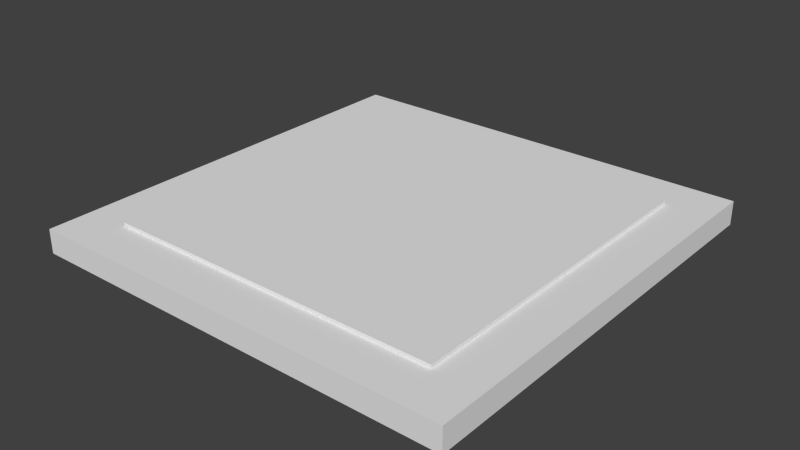 # Source: Checkerboard.blend  (saved by Blender 2.73.0; exported with 4.5.12 LTS)
import bpy
from mathutils import Matrix  # noqa: F401  (used for matrix-valued properties, if any)

bpy.ops.wm.read_factory_settings(use_empty=True)
scene = bpy.context.scene
scene.name = 'Scene'

# ---- collections
col_collection_1 = bpy.data.collections.new('Collection 1'); scene.collection.children.link(col_collection_1)

# ---- materials (node trees are filled in below, after node groups)
mat_material = bpy.data.materials.new('Material')
mat_material.alpha_threshold = 0.0
mat_material.use_transparent_shadow = False
mat_material.roughness = 0.5
mat_material.line_color = (0.0, 0.0, 0.0, 1.0)
mat_material_001 = bpy.data.materials.new('Material.001')
mat_material_001.alpha_threshold = 0.0
mat_material_001.use_transparent_shadow = False
mat_material_001.roughness = 0.5

# ---- material node trees

# ---- world
world_world = bpy.data.worlds.new('World'); scene.world = world_world
world_world.color = (0.05088, 0.05088, 0.05088)
world_world.use_sun_shadow = False
world_world.sun_shadow_jitter_overblur = 0.0
world_world.cycles.sampling_method = 'MANUAL'
world_world.cycles.sample_map_resolution = 256

# ---- meshes
me_cube = bpy.data.meshes.new('Cube')
me_cube.from_pydata([(-0.7896, -0.7896, -0.197), (-0.7896, 0.7896, -0.197), (0.7896, 0.7896, -0.197), (0.7896, -0.7896, -0.197), (-0.7896, -0.7896, 1.303), (-0.7896, 0.7896, 1.303), (0.7896, 0.7896, 1.303), (0.7896, -0.7896, 1.303), (-0.7896, 0.0, 1.303), (0.0, 0.7896, 1.303), (0.7896, 0.0, 1.303), (0.0, -0.7896, 1.303), (0.0, 0.0, 1.303), (-0.7896, 0.3948, 1.303), (0.3948, 0.7896, 1.303), (0.7896, -0.3948, 1.303), (-0.3948, -0.7896, 1.303), (-0.7896, -0.3948, 1.303), (-0.3948, 0.7896, 1.303), (0.7896, 0.3948, 1.303), (0.3948, -0.7896, 1.303), (-0.3948, 0.0, 1.303), (0.3948, 0.0, 1.303), (0.0, -0.3948, 1.303), (0.0, 0.3948, 1.303), (0.3948, 0.3948, 1.303), (0.3948, -0.3948, 1.303), (-0.3948, -0.3948, 1.303), (-0.3948, 0.3948, 1.303), (-0.7896, 0.5922, 1.303), (0.5922, 0.7896, 1.303), (0.7896, -0.5922, 1.303), (-0.5922, -0.7896, 1.303), (-0.7896, -0.1974, 1.303), (-0.1974, 0.7896, 1.303), (0.7896, 0.1974, 1.303), (0.1974, -0.7896, 1.303), (-0.5922, 0.0, 1.303), (0.1974, 0.0, 1.303), (0.0, -0.5922, 1.303), (0.0, 0.1974, 1.303), (-0.7896, 0.1974, 1.303), (0.1974, 0.7896, 1.303), (0.7896, -0.1974, 1.303), (-0.1974, -0.7896, 1.303), (-0.7896, -0.5922, 1.303), (-0.5922, 0.7896, 1.303), (0.7896, 0.5922, 1.303), (0.5922, -0.7896, 1.303), (-0.1974, 0.0, 1.303), (0.5922, 0.0, 1.303), (0.0, -0.1974, 1.303), (0.0, 0.5922, 1.303), (0.1974, 0.3948, 1.303), (0.5922, 0.3948, 1.303), (0.3948, 0.1974, 1.303), (0.3948, 0.5922, 1.303), (0.1974, -0.3948, 1.303), (0.5922, -0.3948, 1.303), (0.3948, -0.5922, 1.303), (0.3948, -0.1974, 1.303), (-0.5922, -0.3948, 1.303), (-0.1974, -0.3948, 1.303), (-0.3948, -0.5922, 1.303), (-0.3948, -0.1974, 1.303), (-0.5922, 0.3948, 1.303), (-0.1974, 0.3948, 1.303), (-0.3948, 0.1974, 1.303), (-0.3948, 0.5922, 1.303), (-0.1974, 0.5922, 1.303), (-0.1974, 0.1974, 1.303), (-0.5922, 0.1974, 1.303), (-0.1974, -0.1974, 1.303), (-0.1974, -0.5922, 1.303), (-0.5922, -0.5922, 1.303), (0.5922, -0.1974, 1.303), (0.5922, -0.5922, 1.303), (0.1974, -0.5922, 1.303), (0.5922, 0.5922, 1.303), (0.5922, 0.1974, 1.303), (0.1974, 0.1974, 1.303), (0.1974, 0.5922, 1.303), (0.1974, -0.1974, 1.303), (-0.5922, -0.1974, 1.303), (-0.5922, 0.5922, 1.303), (1.0, 1.0, -1.0), (1.0, -1.0, -1.0), (-1.0, -1.0, -1.0), (-1.0, 1.0, -1.0), (1.0, 1.0, 1.0), (1.0, -1.0, 1.0), (-1.0, -1.0, 1.0), (-1.0, 1.0, 1.0)], [], [(4, 45, 17, 33, 8, 41, 13, 29, 5, 1, 0), (5, 46, 18, 34, 9, 42, 14, 30, 6, 2, 1), (6, 47, 19, 35, 10, 43, 15, 31, 7, 3, 2), (7, 48, 20, 36, 11, 44, 16, 32, 4, 0, 3), (0, 1, 2, 3), (84, 46, 5, 29), (83, 37, 8, 33), (82, 38, 12, 51), (81, 42, 9, 52), (80, 53, 24, 40), (79, 54, 25, 55), (78, 30, 14, 56), (77, 57, 23, 39), (76, 58, 26, 59), (75, 50, 22, 60), (74, 61, 17, 45), (73, 62, 27, 63), (72, 49, 21, 64), (71, 65, 13, 41), (70, 66, 28, 67), (69, 34, 18, 68), (66, 69, 68, 28), (24, 52, 69, 66), (52, 9, 34, 69), (49, 70, 67, 21), (12, 40, 70, 49), (40, 24, 66, 70), (37, 71, 41, 8), (21, 67, 71, 37), (67, 28, 65, 71), (62, 72, 64, 27), (23, 51, 72, 62), (51, 12, 49, 72), (44, 73, 63, 16), (11, 39, 73, 44), (39, 23, 62, 73), (32, 74, 45, 4), (16, 63, 74, 32), (63, 27, 61, 74), (58, 75, 60, 26), (15, 43, 75, 58), (43, 10, 50, 75), (48, 76, 59, 20), (7, 31, 76, 48), (31, 15, 58, 76), (36, 77, 39, 11), (20, 59, 77, 36), (59, 26, 57, 77), (54, 78, 56, 25), (19, 47, 78, 54), (47, 6, 30, 78), (50, 79, 55, 22), (10, 35, 79, 50), (35, 19, 54, 79), (38, 80, 40, 12), (22, 55, 80, 38), (55, 25, 53, 80), (53, 81, 52, 24), (25, 56, 81, 53), (56, 14, 42, 81), (57, 82, 51, 23), (26, 60, 82, 57), (60, 22, 38, 82), (61, 83, 33, 17), (27, 64, 83, 61), (64, 21, 37, 83), (65, 84, 29, 13), (28, 68, 84, 65), (68, 18, 46, 84), (85, 86, 87, 88), (89, 92, 91, 90), (85, 89, 90, 86), (86, 90, 91, 87), (87, 91, 92, 88), (89, 85, 88, 92)])
me_cube.polygons.foreach_set('material_index', [1, 1, 1, 1, 1, 1, 1, 1, 1, 1, 1, 1, 1, 1, 1, 1, 1, 1, 1, 1, 1, 1, 1, 1, 1, 1, 1, 1, 1, 1, 1, 1, 1, 1, 1, 1, 1, 1, 1, 1, 1, 1, 1, 1, 1, 1, 1, 1, 1, 1, 1, 1, 1, 1, 1, 1, 1, 1, 1, 1, 1, 1, 1, 1, 1, 1, 1, 1, 1, 0, 0, 0, 0, 0, 0])
_uv = me_cube.uv_layers.new(name='UVMap')
_uv.uv.foreach_set('vector', [0.0, 0.0, 0.0, 0.0, 0.0, 0.0, 0.0, 0.0, 0.0, 0.0, 0.0, 0.0, 0.0, 0.0, 0.0, 0.0, 0.0, 0.0, 0.0, 0.0, 0.0, 0.0, 0.0, 0.0, 0.0, 0.0, 0.0, 0.0, 0.0, 0.0, 0.0, 0.0, 0.0, 0.0, 0.0, 0.0, 0.0, 0.0, 0.0, 0.0, 0.0, 0.0, 0.0, 0.0, 0.0, 0.0, 0.0, 0.0, 0.0, 0.0, 0.0, 0.0, 0.0, 0.0, 0.0, 0.0, 0.0, 0.0, 0.0, 0.0, 0.0, 0.0, 0.0, 0.0, 0.0, 0.0, 0.0, 0.0, 0.0, 0.0, 0.0, 0.0, 0.0, 0.0, 0.0, 0.0, 0.0, 0.0, 0.0, 0.0, 0.0, 0.0, 0.0, 0.0, 0.0, 0.0, 0.0, 0.0, 0.0, 0.0, 0.0, 0.0, 0.0, 0.0, 0.0, 0.0, 0.1661, 0.5005, 0.1661, 0.6661, 0.0005299, 0.6661, 0.0005299, 0.5005, 0.6661, 0.0005299, 0.6661, 0.1661, 0.5005, 0.1661, 0.5005, 0.00053, 0.4995, 0.3339, 0.4995, 0.4995, 0.3339, 0.4995, 0.3339, 0.3339, 0.4995, 0.6672, 0.4995, 0.8328, 0.3339, 0.8328, 0.3339, 0.6672, 0.4995, 0.5005, 0.4995, 0.6661, 0.3339, 0.6661, 0.3339, 0.5005, 0.3328, 0.1672, 0.3328, 0.3328, 0.1672, 0.3328, 0.1672, 0.1672, 0.4995, 0.0005299, 0.4995, 0.1661, 0.3339, 0.1661, 0.3339, 0.0005299, 0.9995, 0.1672, 0.9995, 0.3328, 0.8339, 0.3328, 0.8339, 0.1672, 0.1661, 0.8339, 0.1661, 0.9995, 0.0005299, 0.9995, 0.0005299, 0.8339, 0.9995, 0.0005299, 0.9995, 0.1661, 0.8339, 0.1661, 0.8339, 0.00053, 0.3328, 0.3339, 0.3328, 0.4995, 0.1672, 0.4995, 0.1672, 0.3339, 0.8328, 0.1672, 0.8328, 0.3328, 0.6672, 0.3328, 0.6672, 0.1672, 0.6661, 0.3339, 0.6661, 0.4995, 0.5005, 0.4995, 0.5005, 0.3339, 0.3328, 0.8339, 0.3328, 0.9995, 0.1672, 0.9995, 0.1672, 0.8339, 0.8328, 0.3339, 0.8328, 0.4995, 0.6672, 0.4995, 0.6672, 0.3339, 0.1661, 0.6672, 0.1661, 0.8328, 0.0005299, 0.8328, 0.0005299, 0.6672, 0.0, 0.0, 1.0, 0.0, 1.0, 1.0, 0.0, 1.0, 0.3328, 0.5005, 0.3328, 0.6661, 0.1672, 0.6661, 0.1672, 0.5005, 0.0, 0.0, 1.0, 0.0, 1.0, 1.0, 0.0, 1.0, 0.0, 0.0, 1.0, 0.0, 1.0, 1.0, 0.0, 1.0, 0.3328, 0.6672, 0.3328, 0.8328, 0.1672, 0.8328, 0.1672, 0.6672, 0.0, 0.0, 1.0, 0.0, 1.0, 1.0, 0.0, 1.0, 0.0, 0.0, 1.0, 0.0, 1.0, 1.0, 0.0, 1.0, 0.9995, 0.3339, 0.9995, 0.4995, 0.8339, 0.4995, 0.8339, 0.3339, 0.0, 0.0, 1.0, 0.0, 1.0, 1.0, 0.0, 1.0, 0.0, 0.0, 1.0, 0.0, 1.0, 1.0, 0.0, 1.0, 0.8328, 0.6672, 0.8328, 0.8328, 0.6672, 0.8328, 0.6672, 0.6672, 0.0, 0.0, 1.0, 0.0, 1.0, 1.0, 0.0, 1.0, 0.0, 0.0, 1.0, 0.0, 1.0, 1.0, 0.0, 1.0, 0.6661, 0.1672, 0.6661, 0.3328, 0.5005, 0.3328, 0.5005, 0.1672, 0.0, 0.0, 1.0, 0.0, 1.0, 1.0, 0.0, 1.0, 0.0, 0.0, 1.0, 0.0, 1.0, 1.0, 0.0, 1.0, 0.8328, 0.0005299, 0.8328, 0.1661, 0.6672, 0.1661, 0.6672, 0.0005299, 0.0, 0.0, 1.0, 0.0, 1.0, 1.0, 0.0, 1.0, 0.0, 0.0, 1.0, 0.0, 1.0, 1.0, 0.0, 1.0, 0.1661, 0.1672, 0.1661, 0.3328, 0.0005299, 0.3328, 0.00053, 0.1672, 0.0, 0.0, 1.0, 0.0, 1.0, 1.0, 0.0, 1.0, 0.0, 0.0, 1.0, 0.0, 1.0, 1.0, 0.0, 1.0, 0.1661, 0.0005299, 0.1661, 0.1661, 0.0005299, 0.1661, 0.00053, 0.0005299, 0.0, 0.0, 1.0, 0.0, 1.0, 1.0, 0.0, 1.0, 0.0, 0.0, 1.0, 0.0, 1.0, 1.0, 0.0, 1.0, 0.6661, 0.5005, 0.6661, 0.6661, 0.5005, 0.6661, 0.5005, 0.5005, 0.0, 0.0, 1.0, 0.0, 1.0, 1.0, 0.0, 1.0, 0.0, 0.0, 1.0, 0.0, 1.0, 1.0, 0.0, 1.0, 0.9995, 0.5005, 0.9995, 0.6661, 0.8339, 0.6661, 0.8339, 0.5005, 0.0, 0.0, 1.0, 0.0, 1.0, 1.0, 0.0, 1.0, 0.0, 0.0, 1.0, 0.0, 1.0, 1.0, 0.0, 1.0, 0.3328, 0.0005299, 0.3328, 0.1661, 0.1672, 0.1661, 0.1672, 0.0005299, 0.0, 0.0, 1.0, 0.0, 1.0, 1.0, 0.0, 1.0, 0.0, 0.0, 1.0, 0.0, 1.0, 1.0, 0.0, 1.0, 0.4995, 0.8339, 0.4995, 0.9995, 0.3339, 0.9995, 0.3339, 0.8339, 0.0, 0.0, 1.0, 0.0, 1.0, 1.0, 0.0, 1.0, 0.0, 0.0, 1.0, 0.0, 1.0, 1.0, 0.0, 1.0, 0.6661, 0.6672, 0.6661, 0.8328, 0.5005, 0.8328, 0.5005, 0.6672, 0.0, 0.0, 1.0, 0.0, 1.0, 1.0, 0.0, 1.0, 0.0, 0.0, 1.0, 0.0, 1.0, 1.0, 0.0, 1.0, 0.8328, 0.5005, 0.8328, 0.6661, 0.6672, 0.6661, 0.6672, 0.5005, 0.0, 0.0, 1.0, 0.0, 1.0, 1.0, 0.0, 1.0, 0.0, 0.0, 1.0, 0.0, 1.0, 1.0, 0.0, 1.0, 0.4995, 0.1672, 0.4995, 0.3328, 0.3339, 0.3328, 0.3339, 0.1672, 0.0, 0.0, 1.0, 0.0, 1.0, 1.0, 0.0, 1.0, 0.0, 0.0, 1.0, 0.0, 1.0, 1.0, 0.0, 1.0, 0.1661, 0.3339, 0.1661, 0.4995, 0.00053, 0.4995, 0.0005299, 0.3339, 0.0, 0.0, 1.0, 0.0, 1.0, 1.0, 0.0, 1.0, 0.0, 0.0, 1.0, 0.0, 1.0, 1.0, 0.0, 1.0, 0.0, 0.0, 1.0, 0.0, 1.0, 1.0, 0.0, 1.0, 0.0, 0.0, 1.0, 0.0, 1.0, 1.0, 0.0, 1.0, 0.0, 0.0, 1.0, 0.0, 1.0, 1.0, 0.0, 1.0, 0.0, 0.0, 1.0, 0.0, 1.0, 1.0, 0.0, 1.0, 0.0, 0.0, 1.0, 0.0, 1.0, 1.0, 0.0, 1.0])
me_cube.materials.append(mat_material)
me_cube.materials.append(mat_material_001)
me_cube.use_remesh_preserve_volume = False
me_cube.use_remesh_preserve_attributes = False
me_cube.use_mirror_vertex_groups = False
me_cube.update()

# ---- objects
ob_checkerboard = bpy.data.objects.new('Checkerboard', me_cube)

# ---- transforms, parenting, visibility, modifiers, constraints
ob_checkerboard.location = (0.0, 0.0, 0.2911)
ob_checkerboard.scale = (4.212, 4.212, 0.2337)
ob_checkerboard.lock_rotations_4d = False
ob_checkerboard.empty_display_type = 'ARROWS'
ob_checkerboard.lineart.crease_threshold = 0.0

# ---- collection membership
col_collection_1.objects.link(ob_checkerboard)

# ---- scene / render settings (as saved in the file)
scene.frame_start = 1; scene.frame_end = 250; scene.frame_set(1)
scene.render.engine = 'BLENDER_EEVEE_NEXT'
scene.render.resolution_percentage = 50
scene.render.dither_intensity = 0.0
scene.cycles.use_denoising = False
scene.cycles.samples = 10
scene.cycles.sampling_pattern = 'TABULATED_SOBOL'
scene.cycles.light_sampling_threshold = 0.0
scene.cycles.use_adaptive_sampling = False
scene.cycles.use_light_tree = False
scene.cycles.blur_glossy = 0.0
scene.cycles.pixel_filter_type = 'GAUSSIAN'
scene.cycles.sample_clamp_indirect = 0.0
scene.view_settings.view_transform = 'Standard'
bpy.context.view_layer.update()

# ---- added for rendering (the .blend has no active camera and no usable light): camera, sun
cam_auto = bpy.data.cameras.new('AutoCamera')
cam_auto.lens = 50.0
cam_auto.sensor_width = 36.0
cam_auto.clip_end = 1000.0
ob_auto_camera = bpy.data.objects.new('AutoCamera', cam_auto)
scene.collection.objects.link(ob_auto_camera)
ob_auto_camera.location = (11.034, -13.2409, 9.15374)
ob_auto_camera.rotation_euler = (1.09748, -7.21219e-08, 0.694738)
scene.camera = ob_auto_camera
light_auto_sun = bpy.data.lights.new('AutoSun', 'SUN')
light_auto_sun.energy = 3.0
light_auto_sun.angle = 0.0523599
ob_auto_sun = bpy.data.objects.new('AutoSun', light_auto_sun)
scene.collection.objects.link(ob_auto_sun)
ob_auto_sun.rotation_euler = (0.872665, 0.174533, 0.523599)
bpy.context.view_layer.update()
